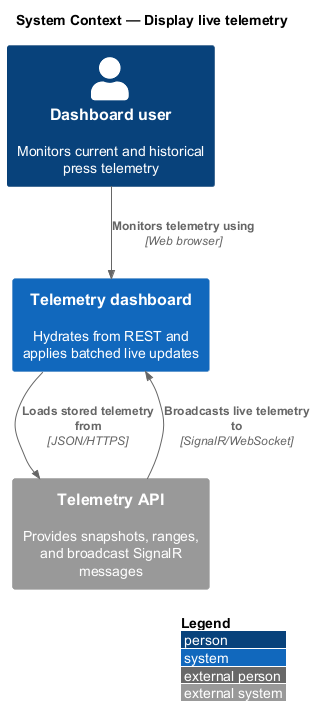

The diagram above was rendered by PlantUML. Its source (embedded in the PNG):
@startuml
!include <C4/C4_Context>
LAYOUT_WITH_LEGEND()
title System Context — Display live telemetry

Person(user, "Dashboard user", "Monitors current and historical press telemetry")
System(dashboard, "Telemetry dashboard", "Hydrates from REST and applies batched live updates")
System_Ext(api, "Telemetry API", "Provides snapshots, ranges, and broadcast SignalR messages")

Rel(user, dashboard, "Monitors telemetry using", "Web browser")
Rel(dashboard, api, "Loads stored telemetry from", "JSON/HTTPS")
Rel(api, dashboard, "Broadcasts live telemetry to", "SignalR/WebSocket")
@enduml